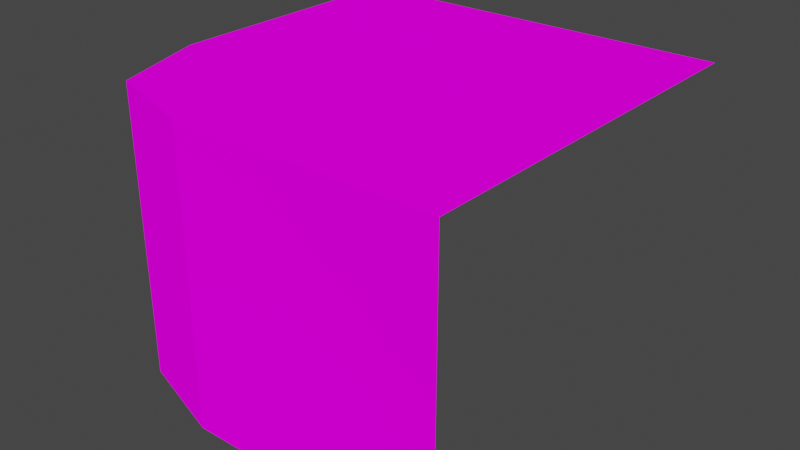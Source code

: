 # Source: Mod_Block_RoundCorner.blend  (saved by Blender 2.80.75; exported with 4.5.12 LTS)
import bpy
from mathutils import Matrix  # noqa: F401  (used for matrix-valued properties, if any)

bpy.ops.wm.read_factory_settings(use_empty=True)
scene = bpy.context.scene
scene.name = 'Scene'

# ---- collections
col_collection = bpy.data.collections.new('Collection'); scene.collection.children.link(col_collection)

# ---- images (referenced by path relative to the original .blend; pixels are not part of the script)
import os
ASSET_DIR = os.environ.get("B2B_ASSET_DIR", "")  # directory of the original .blend (textures are referenced by path, not embedded)
HERE = os.path.dirname(os.path.abspath(__file__))  # packed textures are extracted next to this script under _unpacked/

def load_image(name, relpath, width, height, colorspace="sRGB"):
    """Load a texture the original file referenced (path relative to the .blend, or extracted next to this script)."""
    p = next((c for c in (os.path.join(HERE, relpath), os.path.join(ASSET_DIR, relpath)) if relpath and os.path.exists(c)), "")
    if p:
        img = bpy.data.images.load(p, check_existing=True)
        img.name = name
    else:  # same state as the original file: an image datablock whose file is absent (Cycles renders it pink)
        img = bpy.data.images.new(name, width, height)
        img.source = "FILE"
        img.filepath = "//" + (relpath or name)
    img.colorspace_settings.name = colorspace
    return img
img_tex_grass_png = load_image('Tex_Grass.png', 'Tex_Grass.png', 1024, 1024, 'sRGB')

# ---- materials (node trees are filled in below, after node groups)
mat_mat_top = bpy.data.materials.new('Mat_Top')
mat_mat_top.alpha_threshold = 0.0
mat_mat_top.use_transparent_shadow = False
mat_mat_top.line_color = (0.0, 0.0, 0.0, 1.0)
mat_mat_side = bpy.data.materials.new('Mat_Side')
mat_mat_side.use_transparent_shadow = False

# ---- material node trees
mat_mat_top.use_nodes = True; mat_mat_top.node_tree.nodes.clear()
_N = mat_mat_top.node_tree.nodes; _L = mat_mat_top.node_tree.links
n0 = _N.new('ShaderNodeOutputMaterial'); n0.name = 'Material Output'; n0.location = (300, 300)
n1 = _N.new('ShaderNodeBsdfDiffuse'); n1.name = 'Diffuse BSDF'; n1.location = (10, 300)
n1.inputs[1].default_value = 0.4
n2 = _N.new('ShaderNodeTexImage'); n2.name = 'Image Texture'; n2.location = (-190, 280)
n2.image = img_tex_grass_png
n2.interpolation = 'Closest'
_L.new(n1.outputs[0], n0.inputs[0])
_L.new(n2.outputs[0], n1.inputs[0])
n0.is_active_output = True
mat_mat_side.use_nodes = True; mat_mat_side.node_tree.nodes.clear()
_N = mat_mat_side.node_tree.nodes; _L = mat_mat_side.node_tree.links
n0 = _N.new('ShaderNodeOutputMaterial'); n0.name = 'Material Output'; n0.location = (300, 300)
n1 = _N.new('ShaderNodeBsdfDiffuse'); n1.name = 'Diffuse BSDF'; n1.location = (10, 300)
n1.inputs[1].default_value = 0.5
n2 = _N.new('ShaderNodeTexImage'); n2.name = 'Image Texture'; n2.location = (-280, 280)
n2.image = img_tex_grass_png
n2.interpolation = 'Closest'
_L.new(n1.outputs[0], n0.inputs[0])
_L.new(n2.outputs[0], n1.inputs[0])
n0.is_active_output = True

# ---- world
world_world = bpy.data.worlds.new('World'); scene.world = world_world
world_world.use_nodes = True; world_world.node_tree.nodes.clear()
_N = world_world.node_tree.nodes; _L = world_world.node_tree.links
n0 = _N.new('ShaderNodeOutputWorld'); n0.name = 'World Output'; n0.location = (300, 300)
n1 = _N.new('ShaderNodeBackground'); n1.name = 'Background'; n1.location = (10, 300)
n1.inputs[0].default_value = (0.05088, 0.05088, 0.05088, 1.0)
_L.new(n1.outputs[0], n0.inputs[0])
n0.is_active_output = True
world_world.color = (0.05088, 0.05088, 0.05088)
world_world.use_sun_shadow = False
world_world.sun_shadow_jitter_overblur = 0.0

# ---- meshes
me_cube = bpy.data.meshes.new('Cube')
me_cube.from_pydata([(-0.4167, -0.4167, 0.75), (-0.5, 0.5, 0.75), (0.5, -0.5, 0.75), (-0.4167, -0.4167, -7.451e-09), (-0.5, 0.5, 0.0), (0.5, -0.5, 0.0), (-0.5, -0.1667, 0.75), (-0.5, -0.1667, 0.0), (-0.1667, -0.5, 0.75), (-0.1667, -0.5, 0.0), (0.5, 0.5, 0.75)], [], [(6, 0, 8, 2, 10, 1), (0, 3, 9, 8), (6, 7, 3, 0), (8, 9, 5, 2), (1, 4, 7, 6)])
me_cube.polygons.foreach_set('material_index', [0, 1, 1, 1, 1])
_uv = me_cube.uv_layers.new(name='UVMap')
_uv.uv.foreach_set('vector', [0.01562, 0.9219, 0.03125, 0.9688, 0.07812, 0.9844, 0.2031, 0.9844, 0.2031, 0.7969, 0.01562, 0.7969, 0.03125, 0.1562, 0.03125, 0.01562, 0.07812, 0.01562, 0.07812, 0.1562, 0.1406, 0.1562, 0.1406, 0.01562, 0.1875, 0.01562, 0.1875, 0.1562, 0.07812, 0.1562, 0.07812, 0.01562, 0.2031, 0.01562, 0.2031, 0.1562, 0.01562, 0.1562, 0.01562, 0.01562, 0.1406, 0.01562, 0.1406, 0.1562])
me_cube.materials.append(mat_mat_top)
me_cube.materials.append(mat_mat_side)
me_cube.use_remesh_preserve_volume = False
me_cube.use_remesh_preserve_attributes = False
me_cube.use_mirror_vertex_groups = False
me_cube.update()

# ---- objects
ob_block_roundcorner = bpy.data.objects.new('Block_RoundCorner', me_cube)

# ---- transforms, parenting, visibility, modifiers, constraints
ob_block_roundcorner.location = (0.0, 0.0, 0.0)
ob_block_roundcorner.lock_rotations_4d = False
ob_block_roundcorner.empty_display_type = 'ARROWS'
ob_block_roundcorner.lineart.crease_threshold = 0.0

# ---- collection membership
col_collection.objects.link(ob_block_roundcorner)

# ---- scene / render settings (as saved in the file)
scene.frame_start = 1; scene.frame_end = 250; scene.frame_set(120)
scene.render.engine = 'BLENDER_EEVEE_NEXT'
scene.cycles.use_denoising = False
scene.cycles.samples = 128
scene.cycles.sampling_pattern = 'TABULATED_SOBOL'
scene.cycles.use_adaptive_sampling = False
scene.cycles.use_light_tree = False
scene.view_settings.view_transform = 'Filmic'
bpy.context.view_layer.update()

# ---- added for rendering (the .blend has no active camera and no usable light): camera, sun
cam_auto = bpy.data.cameras.new('AutoCamera')
cam_auto.lens = 50.0
cam_auto.sensor_width = 36.0
cam_auto.clip_end = 1000.0
ob_auto_camera = bpy.data.objects.new('AutoCamera', cam_auto)
scene.collection.objects.link(ob_auto_camera)
ob_auto_camera.location = (1.48108, -1.77729, 1.55986)
ob_auto_camera.rotation_euler = (1.09748, -7.21219e-08, 0.694738)
scene.camera = ob_auto_camera
light_auto_sun = bpy.data.lights.new('AutoSun', 'SUN')
light_auto_sun.energy = 3.0
light_auto_sun.angle = 0.0523599
ob_auto_sun = bpy.data.objects.new('AutoSun', light_auto_sun)
scene.collection.objects.link(ob_auto_sun)
ob_auto_sun.rotation_euler = (0.872665, 0.174533, 0.523599)
bpy.context.view_layer.update()
